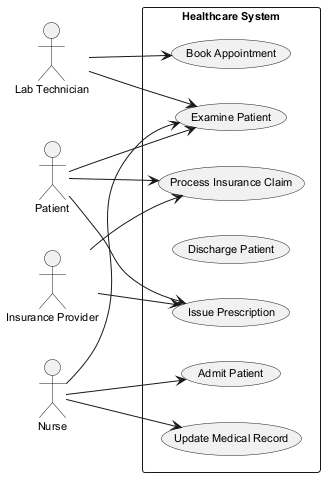

The diagram above was rendered by PlantUML. Its source (embedded in the PNG):
@startuml
skinparam backgroundColor #FFFFFF
skinparam classBackgroundColor #F3E5F5
skinparam classBorderColor #6A1B9A
skinparam defaultFontSize 11
left to right direction
actor "Lab Technician" as LT
actor "Patient" as P
actor "Insurance Provider" as IP
actor "Nurse" as N
rectangle "Healthcare System" {
  usecase "Update Medical Record" as UC_UpdateMedicalRecord
  usecase "Examine Patient" as UC_ExaminePatient
  usecase "Process Insurance Claim" as UC_ProcessInsuranceClaim
  usecase "Discharge Patient" as UC_DischargePatient
  usecase "Issue Prescription" as UC_IssuePrescription
  usecase "Book Appointment" as UC_BookAppointment
  usecase "Admit Patient" as UC_AdmitPatient
}
LT --> UC_ExaminePatient
LT --> UC_BookAppointment
P --> UC_IssuePrescription
P --> UC_ExaminePatient
P --> UC_ProcessInsuranceClaim
IP --> UC_ProcessInsuranceClaim
IP --> UC_IssuePrescription
N --> UC_UpdateMedicalRecord
N --> UC_AdmitPatient
N --> UC_ExaminePatient
@enduml